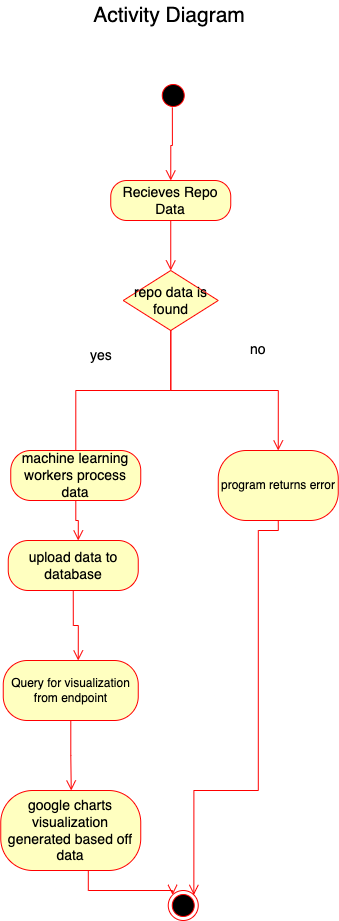

The diagram above was exported from draw.io. Its source (the exported page's mxGraphModel, read from the mxfile embedded in the PNG):
<mxGraphModel dx="1298" dy="733" grid="1" gridSize="10" guides="1" tooltips="1" connect="1" arrows="1" fold="1" page="1" pageScale="1" pageWidth="850" pageHeight="1100" math="0" shadow="0">
  <root>
    <mxCell id="0" />
    <mxCell id="1" parent="0" />
    <mxCell id="09Nom2pPF6LR84GXQe2V-1" value="&lt;font style=&quot;font-size: 21px&quot;&gt;Activity Diagram&lt;/font&gt;" style="text;html=1;strokeColor=none;fillColor=none;align=center;verticalAlign=middle;whiteSpace=wrap;rounded=0;" parent="1" vertex="1">
      <mxGeometry x="330" y="60" width="180" height="30" as="geometry" />
    </mxCell>
    <mxCell id="09Nom2pPF6LR84GXQe2V-6" value="" style="ellipse;html=1;shape=startState;fillColor=#000000;strokeColor=#ff0000;fontSize=14;" parent="1" vertex="1">
      <mxGeometry x="408.75" y="140" width="30" height="30" as="geometry" />
    </mxCell>
    <mxCell id="09Nom2pPF6LR84GXQe2V-7" value="" style="edgeStyle=orthogonalEdgeStyle;html=1;verticalAlign=bottom;endArrow=open;endSize=8;strokeColor=#ff0000;rounded=0;fontSize=14;entryX=0.5;entryY=0;entryDx=0;entryDy=0;exitX=0.47;exitY=0.899;exitDx=0;exitDy=0;exitPerimeter=0;" parent="1" source="09Nom2pPF6LR84GXQe2V-6" target="09Nom2pPF6LR84GXQe2V-13" edge="1">
      <mxGeometry relative="1" as="geometry">
        <mxPoint x="413.75" y="120" as="targetPoint" />
        <mxPoint x="428.75" y="160" as="sourcePoint" />
      </mxGeometry>
    </mxCell>
    <mxCell id="09Nom2pPF6LR84GXQe2V-9" value="" style="ellipse;html=1;shape=endState;fillColor=#000000;strokeColor=#ff0000;fontSize=14;" parent="1" vertex="1">
      <mxGeometry x="418.75" y="950" width="30" height="30" as="geometry" />
    </mxCell>
    <mxCell id="09Nom2pPF6LR84GXQe2V-10" value="repo data is found" style="rhombus;whiteSpace=wrap;html=1;fillColor=#ffffc0;strokeColor=#ff0000;fontSize=14;" parent="1" vertex="1">
      <mxGeometry x="373.75" y="330" width="95" height="60" as="geometry" />
    </mxCell>
    <mxCell id="09Nom2pPF6LR84GXQe2V-11" value="no" style="edgeStyle=orthogonalEdgeStyle;html=1;align=left;verticalAlign=bottom;endArrow=open;endSize=8;strokeColor=#ff0000;rounded=0;fontSize=14;entryX=0.5;entryY=0;entryDx=0;entryDy=0;" parent="1" source="09Nom2pPF6LR84GXQe2V-10" target="RcSOAJyN-zQppPFr6eJo-3" edge="1">
      <mxGeometry x="0.2088" y="30" relative="1" as="geometry">
        <mxPoint x="468.75" y="630" as="targetPoint" />
        <mxPoint as="offset" />
      </mxGeometry>
    </mxCell>
    <mxCell id="09Nom2pPF6LR84GXQe2V-12" value="yes" style="edgeStyle=orthogonalEdgeStyle;html=1;align=left;verticalAlign=top;endArrow=open;endSize=8;strokeColor=#ff0000;rounded=0;fontSize=14;startArrow=none;" parent="1" source="09Nom2pPF6LR84GXQe2V-17" edge="1">
      <mxGeometry x="-1" y="160" relative="1" as="geometry">
        <mxPoint x="328.75" y="600" as="targetPoint" />
        <mxPoint x="-147" y="-160" as="offset" />
      </mxGeometry>
    </mxCell>
    <mxCell id="09Nom2pPF6LR84GXQe2V-13" value="Recieves Repo Data" style="rounded=1;whiteSpace=wrap;html=1;arcSize=40;fontColor=#000000;fillColor=#ffffc0;strokeColor=#ff0000;fontSize=14;" parent="1" vertex="1">
      <mxGeometry x="361.25" y="240" width="120" height="40" as="geometry" />
    </mxCell>
    <mxCell id="09Nom2pPF6LR84GXQe2V-14" value="" style="edgeStyle=orthogonalEdgeStyle;html=1;verticalAlign=bottom;endArrow=open;endSize=8;strokeColor=#ff0000;rounded=0;fontSize=14;entryX=0.5;entryY=0;entryDx=0;entryDy=0;" parent="1" source="09Nom2pPF6LR84GXQe2V-13" target="09Nom2pPF6LR84GXQe2V-10" edge="1">
      <mxGeometry relative="1" as="geometry">
        <mxPoint x="728.75" y="720" as="targetPoint" />
      </mxGeometry>
    </mxCell>
    <mxCell id="RcSOAJyN-zQppPFr6eJo-3" value="program returns error" style="rounded=1;whiteSpace=wrap;html=1;arcSize=40;fontColor=#000000;fillColor=#ffffc0;strokeColor=#ff0000;" parent="1" vertex="1">
      <mxGeometry x="468.75" y="510" width="120" height="70" as="geometry" />
    </mxCell>
    <mxCell id="09Nom2pPF6LR84GXQe2V-19" value="upload data to database" style="rounded=1;whiteSpace=wrap;html=1;arcSize=40;fontColor=#000000;fillColor=#ffffc0;strokeColor=#ff0000;fontSize=14;" parent="1" vertex="1">
      <mxGeometry x="258.75" y="600" width="130" height="50" as="geometry" />
    </mxCell>
    <mxCell id="RcSOAJyN-zQppPFr6eJo-4" value="" style="edgeStyle=orthogonalEdgeStyle;html=1;verticalAlign=bottom;endArrow=open;endSize=8;strokeColor=#ff0000;rounded=0;entryX=1;entryY=0;entryDx=0;entryDy=0;exitX=0.5;exitY=1;exitDx=0;exitDy=0;" parent="1" source="RcSOAJyN-zQppPFr6eJo-3" target="09Nom2pPF6LR84GXQe2V-9" edge="1">
      <mxGeometry relative="1" as="geometry">
        <mxPoint x="538.75" y="600" as="targetPoint" />
        <Array as="points">
          <mxPoint x="528.75" y="590" />
          <mxPoint x="508.75" y="590" />
          <mxPoint x="508.75" y="850" />
          <mxPoint x="444.75" y="850" />
        </Array>
      </mxGeometry>
    </mxCell>
    <mxCell id="RcSOAJyN-zQppPFr6eJo-5" value="Query for visualization from endpoint" style="rounded=1;whiteSpace=wrap;html=1;arcSize=40;fontColor=#000000;fillColor=#ffffc0;strokeColor=#ff0000;" parent="1" vertex="1">
      <mxGeometry x="253.75" y="720" width="135" height="60" as="geometry" />
    </mxCell>
    <mxCell id="09Nom2pPF6LR84GXQe2V-21" value="google charts visualization generated based off data" style="rounded=1;whiteSpace=wrap;html=1;arcSize=40;fontColor=#000000;fillColor=#ffffc0;strokeColor=#ff0000;fontSize=14;" parent="1" vertex="1">
      <mxGeometry x="251.25" y="850" width="140" height="80" as="geometry" />
    </mxCell>
    <mxCell id="RcSOAJyN-zQppPFr6eJo-6" value="" style="edgeStyle=orthogonalEdgeStyle;html=1;verticalAlign=bottom;endArrow=open;endSize=8;strokeColor=#ff0000;rounded=0;" parent="1" source="RcSOAJyN-zQppPFr6eJo-5" edge="1">
      <mxGeometry relative="1" as="geometry">
        <mxPoint x="321.75" y="850" as="targetPoint" />
      </mxGeometry>
    </mxCell>
    <mxCell id="09Nom2pPF6LR84GXQe2V-22" value="" style="edgeStyle=orthogonalEdgeStyle;html=1;verticalAlign=bottom;endArrow=open;endSize=8;strokeColor=#ff0000;rounded=0;exitX=0.5;exitY=1;exitDx=0;exitDy=0;" parent="1" source="09Nom2pPF6LR84GXQe2V-19" edge="1">
      <mxGeometry relative="1" as="geometry">
        <mxPoint x="328.75" y="720" as="targetPoint" />
        <mxPoint x="428.75" y="690.0000000000005" as="sourcePoint" />
      </mxGeometry>
    </mxCell>
    <mxCell id="09Nom2pPF6LR84GXQe2V-29" value="" style="edgeStyle=orthogonalEdgeStyle;html=1;verticalAlign=bottom;endArrow=open;endSize=8;strokeColor=#ff0000;rounded=0;entryX=0;entryY=0;entryDx=0;entryDy=0;" parent="1" target="09Nom2pPF6LR84GXQe2V-9" edge="1">
      <mxGeometry relative="1" as="geometry">
        <mxPoint x="316.68" y="999.9999999999995" as="targetPoint" />
        <mxPoint x="316.25142857142845" y="930.0000000000005" as="sourcePoint" />
        <Array as="points">
          <mxPoint x="338.75" y="930" />
          <mxPoint x="338.75" y="950" />
          <mxPoint x="422.75" y="950" />
        </Array>
      </mxGeometry>
    </mxCell>
    <mxCell id="09Nom2pPF6LR84GXQe2V-17" value="machine learning workers process data" style="rounded=1;whiteSpace=wrap;html=1;arcSize=40;fontColor=#000000;fillColor=#ffffc0;strokeColor=#ff0000;fontSize=14;" parent="1" vertex="1">
      <mxGeometry x="261.25" y="510" width="130" height="50" as="geometry" />
    </mxCell>
    <mxCell id="09Nom2pPF6LR84GXQe2V-30" value="" style="edgeStyle=orthogonalEdgeStyle;html=1;align=left;verticalAlign=top;endArrow=none;endSize=8;strokeColor=#ff0000;rounded=0;fontSize=14;" parent="1" source="09Nom2pPF6LR84GXQe2V-10" target="09Nom2pPF6LR84GXQe2V-17" edge="1">
      <mxGeometry x="-1" relative="1" as="geometry">
        <mxPoint x="328.75" y="600" as="targetPoint" />
        <mxPoint x="373.7500000000009" y="260.00000000000045" as="sourcePoint" />
      </mxGeometry>
    </mxCell>
  </root>
</mxGraphModel>